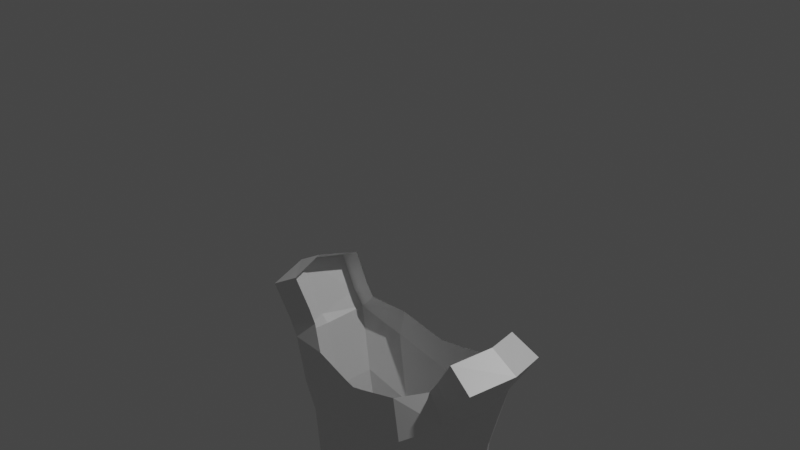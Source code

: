 # Source: test.blend  (saved by Blender 2.83.19; exported with 4.5.12 LTS)
import bpy
from mathutils import Matrix  # noqa: F401  (used for matrix-valued properties, if any)

bpy.ops.wm.read_factory_settings(use_empty=True)
scene = bpy.context.scene
scene.name = 'Scene'

# ---- collections
col_collection = bpy.data.collections.new('Collection'); scene.collection.children.link(col_collection)

# ---- materials (node trees are filled in below, after node groups)
mat_material = bpy.data.materials.new('Material')
mat_material.alpha_threshold = 0.0
mat_material.line_color = (0.0, 0.0, 0.0, 1.0)

# ---- material node trees
mat_material.use_nodes = True; mat_material.node_tree.nodes.clear()
_N = mat_material.node_tree.nodes; _L = mat_material.node_tree.links
n0 = _N.new('ShaderNodeOutputMaterial'); n0.name = 'Material Output'; n0.location = (300, 300)
n1 = _N.new('ShaderNodeBsdfPrincipled'); n1.name = 'Principled BSDF'; n1.location = (10, 300)
n1.distribution = 'GGX'
n1.subsurface_method = 'BURLEY'
n1.inputs[2].default_value = 0.4
n1.inputs[3].default_value = 1.45
n1.inputs[27].default_value = (0.0, 0.0, 0.0, 1.0)
n1.inputs[28].default_value = 1.0
_L.new(n1.outputs[0], n0.inputs[0])
n0.is_active_output = True

# ---- world
world_world = bpy.data.worlds.new('World'); scene.world = world_world
world_world.use_nodes = True; world_world.node_tree.nodes.clear()
_N = world_world.node_tree.nodes; _L = world_world.node_tree.links
n0 = _N.new('ShaderNodeOutputWorld'); n0.name = 'World Output'; n0.location = (300, 300)
n1 = _N.new('ShaderNodeBackground'); n1.name = 'Background'; n1.location = (10, 300)
n1.inputs[0].default_value = (0.05088, 0.05088, 0.05088, 1.0)
_L.new(n1.outputs[0], n0.inputs[0])
n0.is_active_output = True
world_world.color = (0.05088, 0.05088, 0.05088)
world_world.use_sun_shadow = False
world_world.sun_shadow_jitter_overblur = 0.0

# ---- cameras
cam_camera = bpy.data.cameras.new('Camera')
cam_camera.clip_end = 100.0
cam_camera.ortho_scale = 7.314

# ---- lights
light_light = bpy.data.lights.new('Light', 'POINT')
light_light.transmission_factor = 0.0
light_light.energy = 1000.0
light_light.shadow_soft_size = 0.1
light_light.shadow_maximum_resolution = 0.006
light_light.use_absolute_resolution = True

# ---- meshes
me_cube = bpy.data.meshes.new('Cube')
me_cube.from_pydata([(0.895, 0.4287, -1.462), (0.9921, 0.4234, -1.316), (1.187, 0.4443, -0.9965), (0.5741, 0.6247, -1.601), (0.5326, 0.4295, -4.098), (0.8947, 0.3599, -3.985), (1.153, 0.4916, -1.719), (1.28, 0.4779, -1.537), (1.503, 0.5001, -1.176), (0.7418, 0.7056, -2.013), (0.0, 0.6628, -1.738), (0.0, 0.4475, -4.247), (0.0, 0.7479, -2.183), (0.895, -0.4287, -1.462), (0.9921, -0.4234, -1.316), (1.187, -0.4443, -0.9965), (1.321, 2.725e-09, -0.9259), (0.5741, -0.6247, -1.601), (1.023, 0.0, -2.543), (0.5326, -0.4295, -4.098), (0.8947, -0.3599, -3.985), (0.9319, 0.0, -4.022), (1.204, 2.725e-09, -1.77), (1.153, -0.4916, -1.719), (1.28, -0.4779, -1.537), (1.3, 2.725e-09, -1.69), (1.503, -0.5001, -1.176), (1.643, 2.725e-09, -1.109), (0.7418, -0.7056, -2.013), (0.08355, 0.0, -4.316), (0.0, -0.6628, -1.738), (0.0, 0.0, -4.331), (0.0, -0.4475, -4.247), (0.0, -0.7479, -2.183), (0.1398, 0.6549, -1.709), (0.1316, 0.4422, -4.226), (0.1747, 0.7391, -2.147), (0.1398, -0.6549, -1.709), (0.1316, -0.4422, -4.226), (0.1747, -0.7391, -2.147), (0.5932, -0.3279, -7.837), (0.3115, -0.3428, -7.837), (0.9064, 0.02121, -7.837), (0.6128, 0.02121, -7.837), (0.8365, 0.3539, -7.837), (0.5932, 0.4068, -7.837), (0.3115, 0.4217, -7.837), (0.274, 0.02121, -7.837), (0.8365, -0.275, -7.837), (0.8995, 0.0, -3.341), (0.0, 0.6478, -2.917), (0.0, 0.5126, -3.86), (0.508, 0.5166, -3.534), (0.5292, 0.6111, -2.804), (0.9693, 0.4261, -2.489), (0.8539, 0.4405, -3.295), (0.0, -0.6478, -2.917), (0.0, -0.5126, -3.86), (0.508, -0.5166, -3.534), (0.5292, -0.6111, -2.804), (0.9693, -0.4261, -2.489), (0.8539, -0.4405, -3.295), (0.141, -0.5065, -3.836), (0.1604, -0.6402, -2.886), (0.1604, 0.6402, -2.886), (0.141, 0.5065, -3.836), (0.5876, -0.2855, -5.706), (0.7793, 0.1916, -5.806), (0.7875, -0.2641, -5.903), (0.3579, -0.3195, -5.903), (0.588, -0.3074, -5.903), (0.8338, -0.01385, -5.806), (0.9157, 0.0, -3.681), (0.0, 0.4775, -4.068), (0.8743, 0.4002, -3.64), (0.0, -0.4775, -4.068), (0.8743, -0.4002, -3.64), (0.136, 0.4719, -4.046), (0.5213, 0.4694, -3.84), (0.5213, -0.4694, -3.84), (0.136, -0.4719, -4.046), (0.8414, -0.282, -7.514), (0.2669, 0.01542, -7.565), (0.3053, -0.3508, -7.507), (0.8414, 0.3144, -7.607), (0.3053, 0.382, -7.621), (0.5928, -0.3356, -7.508), (0.9127, 0.01614, -7.561), (0.5928, 0.3673, -7.618), (0.8414, -0.8303, -7.514), (0.8365, -0.8233, -7.837), (0.2669, -0.7419, -7.565), (0.274, -0.7361, -7.837), (0.3053, -0.8991, -7.507), (0.3115, -0.8911, -7.837), (0.5932, -0.8762, -7.837), (0.9064, -0.7361, -7.837), (0.5928, -0.8839, -7.508), (0.9127, -0.7412, -7.561), (0.5915, -0.2988, -7.423), (0.8759, 0.01425, -7.466), (0.5915, 0.3268, -7.514), (0.8126, -0.2511, -7.427), (0.2892, 0.01366, -7.471), (0.3359, -0.3123, -7.422), (0.8126, 0.2797, -7.504), (0.3359, 0.3399, -7.517), (0.274, -0.3575, -7.837), (0.8414, -0.5561, -7.553), (0.5928, -0.6098, -7.534), (0.2669, -0.3632, -7.612), (0.3053, -0.6249, -7.546), (0.9064, -0.3575, -7.837), (0.8365, -0.5492, -7.837), (0.9127, -0.3625, -7.608), (0.3115, -0.6169, -7.837), (0.5932, -0.6021, -7.837), (0.561, -0.4305, -4.909), (0.9583, 0.0006083, -4.838), (0.561, 0.4317, -4.909), (0.8994, -0.3662, -4.817), (0.1489, 0.0006083, -4.999), (0.1777, -0.4501, -4.954), (0.8994, 0.3674, -4.817), (0.1777, 0.4513, -4.954), (0.5918, -0.3658, -6.437), (0.9416, 0.02268, -6.437), (0.5918, 0.4109, -6.437), (0.864, -0.3068, -6.437), (0.2228, 0.02246, -6.437), (0.2777, -0.3824, -6.437), (0.864, 0.3522, -6.437), (0.2777, 0.4274, -6.437), (0.5878, -0.3139, -5.806), (0.7793, -0.2723, -5.806), (0.3669, -0.3256, -5.806), (0.337, -0.01386, -5.806), (0.5878, 0.2331, -5.806), (0.3669, 0.2448, -5.806), (0.7711, -0.2457, -5.706), (0.3759, -0.2967, -5.706), (0.3176, -0.01237, -5.723), (0.8466, -0.01236, -5.706), (0.585, 0.2536, -5.713), (0.7917, 0.2097, -5.704), (0.3474, 0.2661, -5.718), (0.3538, 0.2715, -5.902), (0.5884, 0.2592, -5.901), (0.3203, -0.008539, -5.9), (0.7917, 0.2151, -5.899), (0.8496, -0.008499, -5.897)], [], [(2, 16, 27, 8), (34, 3, 9, 36), (0, 1, 7, 6), (3, 0, 6, 9), (77, 78, 4, 35), (74, 72, 21, 5), (88, 84, 44, 45), (113, 112, 96, 90), (6, 7, 25, 22), (7, 8, 27, 25), (78, 74, 5, 4), (1, 2, 8, 7), (11, 35, 29, 31), (15, 26, 27, 16), (37, 39, 28, 17), (13, 23, 24, 14), (17, 28, 23, 13), (80, 38, 19, 79), (30, 33, 39, 37), (76, 20, 21, 72), (75, 32, 38, 80), (109, 111, 93, 97), (110, 107, 92, 91), (23, 22, 25, 24), (24, 25, 27, 26), (79, 19, 20, 76), (14, 24, 26, 15), (32, 31, 29, 38), (73, 77, 35, 11), (10, 34, 36, 12), (45, 44, 42, 43), (46, 45, 43, 47), (40, 43, 42, 48), (41, 47, 43, 40), (108, 109, 97, 89), (82, 85, 46, 47), (84, 87, 42, 44), (85, 88, 45, 46), (12, 36, 64, 50), (50, 64, 65, 51), (28, 59, 60, 23), (59, 58, 61, 60), (33, 56, 63, 39), (56, 57, 62, 63), (23, 60, 18, 22), (60, 61, 49, 18), (39, 63, 59, 28), (63, 62, 58, 59), (9, 6, 54, 53), (53, 54, 55, 52), (6, 22, 18, 54), (54, 18, 49, 55), (36, 9, 53, 64), (64, 53, 52, 65), (134, 133, 70, 68), (133, 135, 69, 70), (135, 136, 69), (71, 134, 68), (51, 65, 77, 73), (58, 79, 76, 61), (57, 75, 80, 62), (61, 76, 72, 49), (62, 80, 79, 58), (52, 55, 74, 78), (55, 49, 72, 74), (65, 52, 78, 77), (106, 101, 88, 85), (105, 100, 87, 84), (103, 106, 85, 82), (102, 99, 86, 81), (99, 104, 83, 86), (104, 103, 82, 83), (100, 102, 81, 87), (101, 105, 84, 88), (98, 89, 90, 96), (93, 91, 92, 94), (97, 93, 94, 95), (89, 97, 95, 90), (112, 114, 98, 96), (111, 110, 91, 93), (107, 115, 94, 92), (115, 116, 95, 94), (116, 113, 90, 95), (114, 108, 89, 98), (127, 131, 105, 101), (126, 128, 102, 100), (130, 129, 103, 104), (125, 130, 104, 99), (128, 125, 99, 102), (129, 132, 106, 103), (131, 126, 100, 105), (132, 127, 101, 106), (87, 81, 108, 114), (40, 48, 113, 116), (41, 40, 116, 115), (47, 41, 115, 107), (83, 82, 110, 111), (42, 87, 114, 112), (81, 86, 109, 108), (82, 47, 107, 110), (86, 83, 111, 109), (48, 42, 112, 113), (4, 5, 123, 119), (21, 20, 120, 118), (38, 29, 121, 122), (19, 38, 122, 117), (20, 19, 117, 120), (29, 35, 124, 121), (5, 21, 118, 123), (35, 4, 119, 124), (146, 147, 127, 132), (149, 150, 126, 131), (148, 146, 132, 129), (68, 70, 125, 128), (70, 69, 130, 125), (69, 148, 129, 130), (150, 68, 128, 126), (147, 149, 131, 127), (71, 139, 134), (140, 136, 135), (66, 140, 135, 133), (139, 66, 133, 134), (143, 144, 67, 137), (142, 139, 71), (140, 141, 136), (141, 145, 138, 136), (144, 142, 71, 67), (145, 143, 137, 138), (124, 119, 143, 145), (123, 118, 142, 144), (121, 124, 145, 141), (120, 117, 66, 139), (117, 122, 140, 66), (122, 121, 141, 140), (118, 120, 139, 142), (119, 123, 144, 143), (137, 67, 149, 147), (71, 68, 150), (69, 136, 148), (136, 138, 146, 148), (67, 71, 150, 149), (138, 137, 147, 146)])
_uv = me_cube.uv_layers.new(name='UVMap')
_uv.uv.foreach_set('vector', [0.5, 0.5625, 0.5, 0.625, 0.5, 0.625, 0.5, 0.5625, 0.263, 0.5625, 0.3125, 0.5625, 0.3125, 0.5625, 0.263, 0.5625, 0.375, 0.5625, 0.4488, 0.5625, 0.4488, 0.5625, 0.375, 0.5625, 0.3125, 0.5625, 0.375, 0.5625, 0.375, 0.5625, 0.3125, 0.5625, 0.263, 0.5625, 0.3125, 0.5625, 0.3125, 0.5625, 0.263, 0.5625, 0.375, 0.5625, 0.375, 0.625, 0.375, 0.625, 0.375, 0.5625, 0.3075, 0.5625, 0.375, 0.5625, 0.375, 0.5625, 0.3075, 0.5625, 0.375, 0.5625, 0.375, 0.625, 0.375, 0.625, 0.375, 0.5625, 0.375, 0.5625, 0.4488, 0.5625, 0.4375, 0.625, 0.375, 0.625, 0.4488, 0.5625, 0.5, 0.5625, 0.5, 0.625, 0.4375, 0.625, 0.3125, 0.5625, 0.375, 0.5625, 0.375, 0.5625, 0.3125, 0.5625, 0.4488, 0.5625, 0.5, 0.5625, 0.5, 0.5625, 0.4488, 0.5625, 0.25, 0.5625, 0.263, 0.5625, 0.2578, 0.625, 0.25, 0.625, 0.5, 0.5625, 0.5, 0.5625, 0.5, 0.625, 0.5, 0.625, 0.263, 0.5625, 0.263, 0.5625, 0.3125, 0.5625, 0.3125, 0.5625, 0.375, 0.5625, 0.375, 0.5625, 0.4488, 0.5625, 0.4488, 0.5625, 0.3125, 0.5625, 0.3125, 0.5625, 0.375, 0.5625, 0.375, 0.5625, 0.263, 0.5625, 0.263, 0.5625, 0.3125, 0.5625, 0.3125, 0.5625, 0.25, 0.5625, 0.25, 0.5625, 0.263, 0.5625, 0.263, 0.5625, 0.375, 0.5625, 0.375, 0.5625, 0.375, 0.625, 0.375, 0.625, 0.25, 0.5625, 0.25, 0.5625, 0.263, 0.5625, 0.263, 0.5625, 0.3075, 0.5625, 0.263, 0.5625, 0.263, 0.5625, 0.3075, 0.5625, 0.263, 0.625, 0.263, 0.625, 0.263, 0.625, 0.263, 0.625, 0.375, 0.5625, 0.375, 0.625, 0.4375, 0.625, 0.4488, 0.5625, 0.4488, 0.5625, 0.4375, 0.625, 0.5, 0.625, 0.5, 0.5625, 0.3125, 0.5625, 0.3125, 0.5625, 0.375, 0.5625, 0.375, 0.5625, 0.4488, 0.5625, 0.4488, 0.5625, 0.5, 0.5625, 0.5, 0.5625, 0.25, 0.5625, 0.25, 0.625, 0.2578, 0.625, 0.263, 0.5625, 0.25, 0.5625, 0.263, 0.5625, 0.263, 0.5625, 0.25, 0.5625, 0.25, 0.5625, 0.263, 0.5625, 0.263, 0.5625, 0.25, 0.5625, 0.3075, 0.5625, 0.375, 0.5625, 0.375, 0.625, 0.3075, 0.625, 0.263, 0.5625, 0.3075, 0.5625, 0.3075, 0.625, 0.263, 0.625, 0.3075, 0.5625, 0.3075, 0.625, 0.375, 0.625, 0.375, 0.5625, 0.263, 0.5625, 0.263, 0.625, 0.3075, 0.625, 0.3075, 0.5625, 0.375, 0.5625, 0.3075, 0.5625, 0.3075, 0.5625, 0.375, 0.5625, 0.263, 0.625, 0.263, 0.5625, 0.263, 0.5625, 0.263, 0.625, 0.375, 0.5625, 0.375, 0.625, 0.375, 0.625, 0.375, 0.5625, 0.263, 0.5625, 0.3075, 0.5625, 0.3075, 0.5625, 0.263, 0.5625, 0.25, 0.5625, 0.263, 0.5625, 0.263, 0.5625, 0.25, 0.5625, 0.25, 0.5625, 0.263, 0.5625, 0.263, 0.5625, 0.25, 0.5625, 0.3125, 0.5625, 0.3125, 0.5625, 0.375, 0.5625, 0.375, 0.5625, 0.3125, 0.5625, 0.3125, 0.5625, 0.375, 0.5625, 0.375, 0.5625, 0.25, 0.5625, 0.25, 0.5625, 0.263, 0.5625, 0.263, 0.5625, 0.25, 0.5625, 0.25, 0.5625, 0.263, 0.5625, 0.263, 0.5625, 0.375, 0.5625, 0.375, 0.5625, 0.375, 0.625, 0.375, 0.625, 0.375, 0.5625, 0.375, 0.5625, 0.375, 0.625, 0.375, 0.625, 0.263, 0.5625, 0.263, 0.5625, 0.3125, 0.5625, 0.3125, 0.5625, 0.263, 0.5625, 0.263, 0.5625, 0.3125, 0.5625, 0.3125, 0.5625, 0.3125, 0.5625, 0.375, 0.5625, 0.375, 0.5625, 0.3125, 0.5625, 0.3125, 0.5625, 0.375, 0.5625, 0.375, 0.5625, 0.3125, 0.5625, 0.375, 0.5625, 0.375, 0.625, 0.375, 0.625, 0.375, 0.5625, 0.375, 0.5625, 0.375, 0.625, 0.375, 0.625, 0.375, 0.5625, 0.263, 0.5625, 0.3125, 0.5625, 0.3125, 0.5625, 0.263, 0.5625, 0.263, 0.5625, 0.3125, 0.5625, 0.3125, 0.5625, 0.263, 0.5625, 0.375, 0.5625, 0.3075, 0.5625, 0.3075, 0.5625, 0.375, 0.5625, 0.3075, 0.5625, 0.263, 0.5625, 0.263, 0.5625, 0.3075, 0.5625, 0.263, 0.5625, 0.263, 0.625, 0.263, 0.5625, 0.375, 0.625, 0.375, 0.5625, 0.375, 0.5625, 0.25, 0.5625, 0.263, 0.5625, 0.263, 0.5625, 0.25, 0.5625, 0.3125, 0.5625, 0.3125, 0.5625, 0.375, 0.5625, 0.375, 0.5625, 0.25, 0.5625, 0.25, 0.5625, 0.263, 0.5625, 0.263, 0.5625, 0.375, 0.5625, 0.375, 0.5625, 0.375, 0.625, 0.375, 0.625, 0.263, 0.5625, 0.263, 0.5625, 0.3125, 0.5625, 0.3125, 0.5625, 0.3125, 0.5625, 0.375, 0.5625, 0.375, 0.5625, 0.3125, 0.5625, 0.375, 0.5625, 0.375, 0.625, 0.375, 0.625, 0.375, 0.5625, 0.263, 0.5625, 0.3125, 0.5625, 0.3125, 0.5625, 0.263, 0.5625, 0.263, 0.5625, 0.3075, 0.5625, 0.3075, 0.5625, 0.263, 0.5625, 0.375, 0.5625, 0.375, 0.625, 0.375, 0.625, 0.375, 0.5625, 0.263, 0.625, 0.263, 0.5625, 0.263, 0.5625, 0.263, 0.625, 0.375, 0.5625, 0.3075, 0.5625, 0.3075, 0.5625, 0.375, 0.5625, 0.3075, 0.5625, 0.263, 0.5625, 0.263, 0.5625, 0.3075, 0.5625, 0.263, 0.5625, 0.263, 0.625, 0.263, 0.625, 0.263, 0.5625, 0.375, 0.625, 0.375, 0.5625, 0.375, 0.5625, 0.375, 0.625, 0.3075, 0.5625, 0.375, 0.5625, 0.375, 0.5625, 0.3075, 0.5625, 0.375, 0.625, 0.375, 0.5625, 0.375, 0.5625, 0.375, 0.625, 0.263, 0.5625, 0.263, 0.625, 0.263, 0.625, 0.263, 0.5625, 0.3075, 0.5625, 0.263, 0.5625, 0.263, 0.5625, 0.3075, 0.5625, 0.375, 0.5625, 0.3075, 0.5625, 0.3075, 0.5625, 0.375, 0.5625, 0.375, 0.625, 0.375, 0.625, 0.375, 0.625, 0.375, 0.625, 0.263, 0.5625, 0.263, 0.625, 0.263, 0.625, 0.263, 0.5625, 0.263, 0.625, 0.263, 0.5625, 0.263, 0.5625, 0.263, 0.625, 0.263, 0.5625, 0.3075, 0.5625, 0.3075, 0.5625, 0.263, 0.5625, 0.3075, 0.5625, 0.375, 0.5625, 0.375, 0.5625, 0.3075, 0.5625, 0.375, 0.625, 0.375, 0.5625, 0.375, 0.5625, 0.375, 0.625, 0.3075, 0.5625, 0.375, 0.5625, 0.375, 0.5625, 0.3075, 0.5625, 0.375, 0.625, 0.375, 0.5625, 0.375, 0.5625, 0.375, 0.625, 0.2631, 0.5625, 0.263, 0.625, 0.263, 0.625, 0.263, 0.5625, 0.3075, 0.5625, 0.2631, 0.5625, 0.263, 0.5625, 0.3075, 0.5625, 0.375, 0.5625, 0.3075, 0.5625, 0.3075, 0.5625, 0.375, 0.5625, 0.263, 0.625, 0.263, 0.5625, 0.263, 0.5625, 0.263, 0.625, 0.375, 0.5625, 0.375, 0.625, 0.375, 0.625, 0.375, 0.5625, 0.263, 0.5625, 0.3075, 0.5625, 0.3075, 0.5625, 0.263, 0.5625, 0.375, 0.625, 0.375, 0.5625, 0.375, 0.5625, 0.375, 0.625, 0.3075, 0.5625, 0.375, 0.5625, 0.375, 0.5625, 0.3075, 0.5625, 0.263, 0.5625, 0.3075, 0.5625, 0.3075, 0.5625, 0.263, 0.5625, 0.263, 0.625, 0.263, 0.5625, 0.263, 0.5625, 0.263, 0.625, 0.263, 0.5625, 0.263, 0.625, 0.263, 0.625, 0.263, 0.5625, 0.375, 0.625, 0.375, 0.625, 0.375, 0.625, 0.375, 0.625, 0.375, 0.5625, 0.3075, 0.5625, 0.3075, 0.5625, 0.375, 0.5625, 0.263, 0.625, 0.263, 0.625, 0.263, 0.625, 0.263, 0.625, 0.3075, 0.5625, 0.263, 0.5625, 0.263, 0.5625, 0.3075, 0.5625, 0.375, 0.5625, 0.375, 0.625, 0.375, 0.625, 0.375, 0.5625, 0.3125, 0.5625, 0.375, 0.5625, 0.375, 0.5625, 0.31, 0.5625, 0.375, 0.625, 0.375, 0.5625, 0.375, 0.5625, 0.375, 0.625, 0.263, 0.5625, 0.2578, 0.625, 0.263, 0.625, 0.263, 0.5625, 0.3125, 0.5625, 0.263, 0.5625, 0.263, 0.5625, 0.31, 0.5625, 0.375, 0.5625, 0.3125, 0.5625, 0.31, 0.5625, 0.375, 0.5625, 0.2578, 0.625, 0.263, 0.5625, 0.263, 0.5625, 0.263, 0.625, 0.375, 0.5625, 0.375, 0.625, 0.375, 0.625, 0.375, 0.5625, 0.263, 0.5625, 0.3125, 0.5625, 0.31, 0.5625, 0.263, 0.5625, 0.263, 0.5625, 0.3075, 0.5625, 0.3075, 0.5625, 0.263, 0.5625, 0.375, 0.5625, 0.375, 0.625, 0.375, 0.625, 0.375, 0.5625, 0.263, 0.625, 0.263, 0.5625, 0.263, 0.5625, 0.263, 0.625, 0.375, 0.5625, 0.3075, 0.5625, 0.3075, 0.5625, 0.375, 0.5625, 0.3075, 0.5625, 0.263, 0.5625, 0.2631, 0.5625, 0.3075, 0.5625, 0.263, 0.5625, 0.263, 0.625, 0.263, 0.625, 0.2631, 0.5625, 0.375, 0.625, 0.375, 0.5625, 0.375, 0.5625, 0.375, 0.625, 0.3075, 0.5625, 0.375, 0.5625, 0.375, 0.5625, 0.3075, 0.5625, 0.375, 0.625, 0.375, 0.5625, 0.375, 0.5625, 0.263, 0.5625, 0.263, 0.625, 0.263, 0.5625, 0.3075, 0.5625, 0.263, 0.5625, 0.263, 0.5625, 0.3075, 0.5625, 0.375, 0.5625, 0.3075, 0.5625, 0.3075, 0.5625, 0.375, 0.5625, 0.3078, 0.5625, 0.375, 0.5625, 0.375, 0.5625, 0.3075, 0.5625, 0.375, 0.625, 0.375, 0.5625, 0.375, 0.625, 0.263, 0.5625, 0.263, 0.625, 0.263, 0.625, 0.263, 0.625, 0.263, 0.5625, 0.263, 0.5625, 0.263, 0.625, 0.375, 0.5625, 0.375, 0.625, 0.375, 0.625, 0.375, 0.5625, 0.263, 0.5625, 0.3078, 0.5625, 0.3075, 0.5625, 0.263, 0.5625, 0.263, 0.5625, 0.31, 0.5625, 0.3078, 0.5625, 0.263, 0.5625, 0.375, 0.5625, 0.375, 0.625, 0.375, 0.625, 0.375, 0.5625, 0.263, 0.625, 0.263, 0.5625, 0.263, 0.5625, 0.263, 0.625, 0.375, 0.5625, 0.31, 0.5625, 0.3075, 0.5625, 0.375, 0.5625, 0.31, 0.5625, 0.263, 0.5625, 0.263, 0.5625, 0.3075, 0.5625, 0.263, 0.5625, 0.263, 0.625, 0.263, 0.625, 0.263, 0.5625, 0.375, 0.625, 0.375, 0.5625, 0.375, 0.5625, 0.375, 0.625, 0.31, 0.5625, 0.375, 0.5625, 0.375, 0.5625, 0.3078, 0.5625, 0.3075, 0.5625, 0.375, 0.5625, 0.375, 0.5625, 0.3075, 0.5625, 0.375, 0.625, 0.375, 0.5625, 0.375, 0.625, 0.263, 0.5625, 0.263, 0.625, 0.263, 0.625, 0.263, 0.625, 0.263, 0.5625, 0.263, 0.5625, 0.263, 0.625, 0.375, 0.5625, 0.375, 0.625, 0.375, 0.625, 0.375, 0.5625, 0.263, 0.5625, 0.3075, 0.5625, 0.3075, 0.5625, 0.263, 0.5625])
me_cube.materials.append(mat_material)
me_cube.use_remesh_preserve_volume = False
me_cube.use_remesh_preserve_attributes = False
me_cube.use_mirror_vertex_groups = False
me_cube.update()
arm_armature = bpy.data.armatures.new('Armature')  # bones are not reproduced

# ---- objects
ob_cube = bpy.data.objects.new('Cube', me_cube)
ob_light = bpy.data.objects.new('Light', light_light)
ob_camera = bpy.data.objects.new('Camera', cam_camera)
ob_armature = bpy.data.objects.new('Armature', arm_armature)

# ---- transforms, parenting, visibility, modifiers, constraints
ob_cube.parent = ob_armature
ob_cube.matrix_parent_inverse = Matrix(((1.0, -0.0, 0.0, -0.0), (-0.0, 1.0, -0.0, 0.0), (0.0, -0.0, 1.0, 4.331), (-0.0, 0.0, -0.0, 1.0)))
ob_cube.location = (0.0, 0.0, 0.0)
ob_cube.lock_rotations_4d = False
ob_cube.empty_display_type = 'ARROWS'
ob_cube.lineart.crease_threshold = 0.0
_vg = ob_cube.vertex_groups.new(name='pelvis')
for _i, _w in zip([0, 1, 2, 3, 4, 5, 6, 7, 8, 9, 10, 11, 12, 13, 14, 15, 16, 17, 18, 19, 20, 22, 23, 24, 25, 26, 27, 28, 30, 31, 32, 33, 34, 35, 36, 37, 38, 39, 49, 50, 51, 52, 53, 54, 55, 56, 57, 58, 59, 60, 61, 62, 63, 64, 65, 72, 73, 74, 75, 76, 77, 78, 79, 80], [0.9799, 0.9809, 0.9829, 0.9796, 0.07054, 0.03608, 0.9757, 0.9793, 0.9824, 0.9678, 0.9814, 0.2807, 0.9683, 0.9799, 0.9809, 0.9829, 0.9835, 0.9796, 0.9101, 0.07174, 0.03588, 0.9706, 0.9757, 0.9793, 0.9751, 0.9824, 0.9831, 0.9678, 0.9814, 0.5, 0.2847, 0.9683, 0.9817, 0.145, 0.9698, 0.9817, 0.1502, 0.9698, 0.594, 0.8873, 0.6369, 0.2932, 0.8802, 0.9244, 0.612, 0.8873, 0.6378, 0.2934, 0.8802, 0.9244, 0.612, 0.6288, 0.8802, 0.8802, 0.628, 0.09979, 0.4895, 0.16, 0.4918, 0.16, 0.4821, 0.1686, 0.1691, 0.4843]): _vg.add([_i], _w, 'REPLACE')
_vg = ob_cube.vertex_groups.new(name='hip.L')
for _i, _w in zip([4, 5, 11, 18, 19, 20, 21, 29, 31, 32, 35, 38, 49, 50, 51, 52, 53, 54, 55, 56, 57, 58, 59, 60, 61, 62, 63, 64, 65, 72, 73, 74, 75, 76, 77, 78, 79, 80, 119, 121, 122, 124], [0.1769, 0.1084, 0.5587, 0.03157, 0.1791, 0.1075, 0.06013, 0.9882, 0.5, 0.5407, 0.6623, 0.6386, 0.1782, 0.05745, 0.2186, 0.3613, 0.05772, 0.02056, 0.1786, 0.0573, 0.2149, 0.3609, 0.05767, 0.02052, 0.1785, 0.2147, 0.06007, 0.06015, 0.2176, 0.3787, 0.3509, 0.3618, 0.3408, 0.3616, 0.3288, 0.4787, 0.4786, 0.3197, 0.01675, 0.08014, 0.08243, 0.08673]): _vg.add([_i], _w, 'REPLACE')
_vg = ob_cube.vertex_groups.new(name='upperLeg.L')
for _i, _w in zip([4, 5, 11, 18, 19, 20, 21, 32, 35, 38, 49, 50, 51, 52, 53, 54, 55, 56, 57, 58, 59, 60, 61, 62, 63, 64, 65, 66, 67, 68, 69, 70, 71, 72, 73, 74, 75, 76, 77, 78, 79, 80, 117, 118, 119, 120, 121, 122, 123, 124, 133, 134, 135, 136, 137, 138, 139, 140, 141, 142, 143, 144, 145, 146, 147, 148, 149, 150], [0.7517, 0.8481, 0.1596, 0.04819, 0.7486, 0.8493, 0.9213, 0.1738, 0.1915, 0.2102, 0.2278, 0.05523, 0.1443, 0.3454, 0.06207, 0.03071, 0.2094, 0.05534, 0.147, 0.3457, 0.06211, 0.03074, 0.2095, 0.1564, 0.0597, 0.05964, 0.1542, 0.8792, 0.4008, 0.1898, 0.2168, 0.1847, 0.4997, 0.5215, 0.159, 0.4781, 0.1669, 0.4783, 0.1885, 0.3524, 0.3521, 0.1955, 0.9611, 0.986, 0.9479, 0.9777, 0.9036, 0.8906, 0.9704, 0.8871, 0.5122, 0.5101, 0.508, 0.5187, 0.4048, 0.5095, 0.8756, 0.841, 0.8437, 0.8779, 0.8282, 0.8399, 0.8095, 0.2089, 0.1585, 0.1811, 0.1562, 0.1686]): _vg.add([_i], _w, 'REPLACE')
_vg = ob_cube.vertex_groups.new(name='lowerLeg.L')
for _i, _w in zip([41, 42, 43, 44, 45, 46, 47, 48, 66, 67, 68, 69, 70, 71, 81, 82, 83, 84, 85, 87, 88, 99, 100, 101, 102, 103, 104, 105, 106, 107, 110, 112, 114, 125, 126, 127, 128, 129, 130, 131, 132, 133, 134, 135, 136, 137, 138, 139, 140, 141, 142, 143, 144, 145, 146, 147, 148, 149, 150], [0.05886, 0.1268, 0.07809, 0.3791, 0.4163, 0.4196, 0.1377, 0.02923, 0.1185, 0.5973, 0.807, 0.7778, 0.812, 0.4993, 0.1116, 0.3633, 0.08625, 0.388, 0.4653, 0.2921, 0.4654, 0.06211, 0.6516, 0.4772, 0.1475, 0.7072, 0.1631, 0.3145, 0.5241, 0.05231, 0.0602, 0.0097, 0.05688, 0.9511, 0.9665, 0.9585, 0.9526, 0.9688, 0.9363, 0.9581, 0.9548, 0.4858, 0.4882, 0.4876, 0.479, 0.593, 0.4863, 0.1232, 0.153, 0.1521, 0.1214, 0.1692, 0.1582, 0.1831, 0.7867, 0.8386, 0.8166, 0.8408, 0.8294]): _vg.add([_i], _w, 'REPLACE')
_vg = ob_cube.vertex_groups.new(name='foot.L')
for _i, _w in zip([40, 41, 42, 43, 44, 45, 46, 47, 48, 81, 82, 83, 84, 85, 86, 87, 88, 89, 90, 91, 92, 93, 94, 95, 96, 97, 98, 99, 100, 101, 102, 103, 104, 105, 106, 107, 108, 109, 110, 111, 112, 113, 114, 115, 116, 125, 127, 128, 130, 131, 132], [0.9876, 0.9411, 0.8731, 0.9219, 0.6209, 0.5837, 0.5803, 0.8623, 0.9604, 0.8882, 0.6365, 0.9134, 0.6118, 0.5344, 0.9817, 0.7077, 0.5345, 1.01, 0.9991, 0.9922, 0.9946, 0.999, 1.013, 1.0, 0.9966, 1.002, 0.9963, 0.9375, 0.348, 0.5225, 0.852, 0.2924, 0.836, 0.685, 0.4755, 0.9476, 0.9959, 0.9982, 0.9396, 0.9808, 0.9701, 0.9888, 0.9431, 0.9903, 0.9991, 0.02042, 0.00223, 0.0169, 0.03961, 0.006304, 0.002269]): _vg.add([_i], _w, 'REPLACE')
_m = ob_cube.modifiers.new('Mirror', 'MIRROR')
_m = ob_cube.modifiers.new('Armature', 'ARMATURE')
_m.object = ob_armature
ob_light.location = (4.076, 1.005, 5.904)
ob_light.rotation_euler = (0.6503, 0.05522, 1.866)
ob_light.lock_rotations_4d = False
ob_light.empty_display_type = 'ARROWS'
ob_light.color = (0.0, 0.0, 0.0, 0.0)
ob_light.lineart.crease_threshold = 0.0
ob_camera.location = (7.359, -6.926, 4.958)
ob_camera.rotation_euler = (1.109, 0.0, 0.8149)
ob_camera.lock_rotations_4d = False
ob_camera.empty_display_type = 'ARROWS'
ob_camera.color = (0.0, 0.0, 0.0, 0.0)
ob_camera.display_type = 'WIRE'
ob_camera.lineart.crease_threshold = 0.0
ob_armature.location = (0.0, 0.0, -4.331)
ob_armature.show_in_front = True
ob_armature.lineart.crease_threshold = 0.0

# ---- collection membership
col_collection.objects.link(ob_cube)
col_collection.objects.link(ob_light)
col_collection.objects.link(ob_camera)
col_collection.objects.link(ob_armature)

# ---- scene / render settings (as saved in the file)
scene.camera = ob_camera
scene.frame_start = 1; scene.frame_end = 250; scene.frame_set(1)
scene.render.engine = 'CYCLES'
scene.cycles.use_denoising = False
scene.cycles.samples = 128
scene.cycles.sampling_pattern = 'TABULATED_SOBOL'
scene.cycles.use_adaptive_sampling = False
scene.cycles.use_light_tree = False
scene.view_settings.view_transform = 'Filmic'
bpy.context.view_layer.update()
